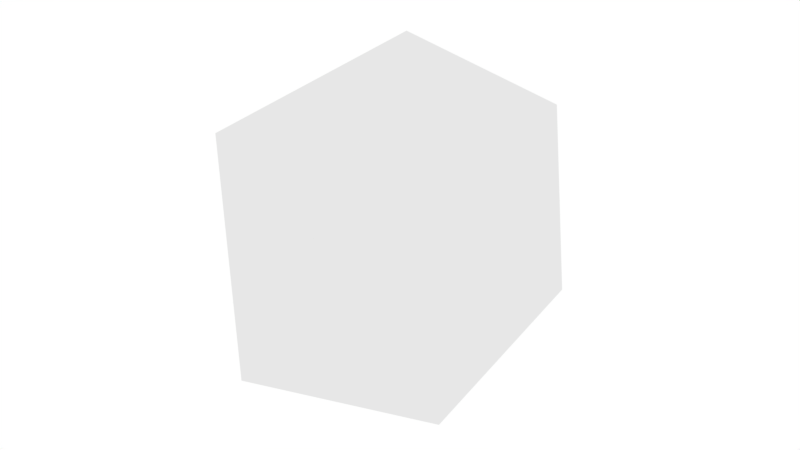 # Source: Low_Poly_Puff.blend  (saved by Blender 2.78.0; exported with 4.5.12 LTS)
import bpy
from mathutils import Matrix  # noqa: F401  (used for matrix-valued properties, if any)

bpy.ops.wm.read_factory_settings(use_empty=True)
scene = bpy.context.scene
scene.name = 'Scene'

# ---- collections
col_collection_1 = bpy.data.collections.new('Collection 1'); scene.collection.children.link(col_collection_1)

# ---- materials (node trees are filled in below, after node groups)
mat_puff = bpy.data.materials.new('Puff')
mat_puff.alpha_threshold = 0.0
mat_puff.use_transparent_shadow = False
mat_puff.roughness = 0.5

# ---- material node trees

# ---- world
world_world = bpy.data.worlds.new('World'); scene.world = world_world
world_world.color = (1.0, 1.0, 1.0)
world_world.use_sun_shadow = False
world_world.sun_shadow_jitter_overblur = 0.0
world_world.cycles.sampling_method = 'MANUAL'

# ---- meshes
me_icosphere = bpy.data.meshes.new('Icosphere')
me_icosphere.from_pydata([(0.02433, -0.9829, -0.01684), (0.762, -0.4203, 0.6934), (-0.1826, -0.4836, 0.9457), (-0.9843, -0.4633, -0.1178), (-0.3776, -0.5175, -0.9299), (0.6237, -0.34, -0.4742), (0.2004, 0.3279, 0.829), (-0.7405, 0.4492, 0.5118), (-0.6932, 0.5516, -0.4924), (0.2745, 0.4326, -0.8797), (0.9394, 0.4235, 0.1777), (0.01306, 0.9787, 0.005109)], [], [(0, 1, 2), (1, 0, 5), (0, 2, 3), (0, 3, 4), (0, 4, 5), (1, 5, 10), (2, 1, 6), (3, 2, 7), (4, 3, 8), (5, 4, 9), (1, 10, 6), (2, 6, 7), (3, 7, 8), (4, 8, 9), (5, 9, 10), (6, 10, 11), (7, 6, 11), (8, 7, 11), (9, 8, 11), (10, 9, 11)])
me_icosphere.materials.append(mat_puff)
me_icosphere.use_remesh_preserve_volume = False
me_icosphere.use_remesh_preserve_attributes = False
me_icosphere.use_mirror_vertex_groups = False
me_icosphere.update()

# ---- objects
ob_puff = bpy.data.objects.new('Puff', me_icosphere)

# ---- transforms, parenting, visibility, modifiers, constraints
ob_puff.location = (0.0, 0.0, 0.0)
ob_puff.rotation_euler = (1.571, -0.0, 0.0)
ob_puff.lineart.crease_threshold = 0.0

# ---- collection membership
col_collection_1.objects.link(ob_puff)

# ---- scene / render settings (as saved in the file)
scene.frame_start = 1; scene.frame_end = 250; scene.frame_set(1)
scene.render.engine = 'BLENDER_EEVEE_NEXT'
scene.render.image_settings.color_mode = 'RGB'
scene.render.image_settings.compression = 90
scene.render.resolution_percentage = 50
scene.render.dither_intensity = 0.0
scene.render.bake_margin = 40
scene.render.bake_bias = 0.0
scene.cycles.use_denoising = False
scene.cycles.samples = 128
scene.cycles.sampling_pattern = 'TABULATED_SOBOL'
scene.cycles.light_sampling_threshold = 0.0
scene.cycles.use_adaptive_sampling = False
scene.cycles.use_light_tree = False
scene.cycles.blur_glossy = 0.0
scene.cycles.sample_clamp_indirect = 0.0
scene.view_settings.view_transform = 'Standard'
bpy.context.view_layer.update()

# ---- added for rendering (the .blend has no active camera): camera
cam_auto = bpy.data.cameras.new('AutoCamera')
cam_auto.lens = 50.0
cam_auto.sensor_width = 36.0
cam_auto.clip_end = 1000.0
ob_auto_camera = bpy.data.objects.new('AutoCamera', cam_auto)
scene.collection.objects.link(ob_auto_camera)
ob_auto_camera.location = (3.05544, -3.70139, 2.46018)
ob_auto_camera.rotation_euler = (1.09748, -7.21219e-08, 0.694738)
scene.camera = ob_auto_camera
bpy.context.view_layer.update()
